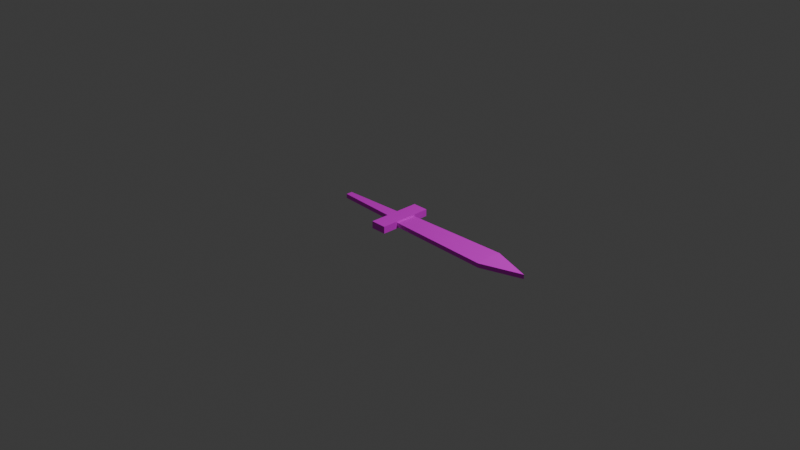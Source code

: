 # Source: woodensword.blend  (saved by Blender 5.0.119; exported with 4.5.12 LTS)
import bpy
from mathutils import Matrix  # noqa: F401  (used for matrix-valued properties, if any)

bpy.ops.wm.read_factory_settings(use_empty=True)
scene = bpy.context.scene
scene.name = 'Scene'

# ---- collections
col_collection = bpy.data.collections.new('Collection'); scene.collection.children.link(col_collection)

# ---- images (referenced by path relative to the original .blend; pixels are not part of the script)
import os
ASSET_DIR = os.environ.get("B2B_ASSET_DIR", "")  # directory of the original .blend (textures are referenced by path, not embedded)
HERE = os.path.dirname(os.path.abspath(__file__))  # packed textures are extracted next to this script under _unpacked/

def load_image(name, relpath, width, height, colorspace="sRGB"):
    """Load a texture the original file referenced (path relative to the .blend, or extracted next to this script)."""
    p = next((c for c in (os.path.join(HERE, relpath), os.path.join(ASSET_DIR, relpath)) if relpath and os.path.exists(c)), "")
    if p:
        img = bpy.data.images.load(p, check_existing=True)
        img.name = name
    else:  # same state as the original file: an image datablock whose file is absent (Cycles renders it pink)
        img = bpy.data.images.new(name, width, height)
        img.source = "FILE"
        img.filepath = "//" + (relpath or name)
    img.colorspace_settings.name = colorspace
    return img
img_goblin_oak_veneer_01_diff_4k_jpg = load_image('Goblin_oak_veneer_01_diff_4k.jpg', 'Goblin_oak_veneer_01_diff_4k.jpg', 1024, 1024, 'sRGB')

# ---- materials (node trees are filled in below, after node groups)
mat_material_001 = bpy.data.materials.new('Material.001')
mat_material_001.alpha_threshold = 0.0
mat_material_001.use_backface_culling_lightprobe_volume = False
mat_material_001.roughness = 0.5
mat_material_001.line_color = (0.0, 0.0, 0.0, 1.0)

# ---- material node trees
mat_material_001.use_nodes = True; mat_material_001.node_tree.nodes.clear()
_N = mat_material_001.node_tree.nodes; _L = mat_material_001.node_tree.links
n0 = _N.new('ShaderNodeOutputMaterial'); n0.name = 'Material Output'; n0.location = (200, 100)
n1 = _N.new('ShaderNodeBsdfPrincipled'); n1.name = 'Principled BSDF'; n1.location = (-200, 100)
n2 = _N.new('ShaderNodeTexImage'); n2.name = 'Image Texture'; n2.location = (-415, 71)
n2.image = img_goblin_oak_veneer_01_diff_4k_jpg
_L.new(n1.outputs[0], n0.inputs[0])
_L.new(n2.outputs[0], n1.inputs[0])
n0.is_active_output = True

# ---- world
world_world = bpy.data.worlds.new('World'); scene.world = world_world
world_world.use_nodes = True; world_world.node_tree.nodes.clear()
_N = world_world.node_tree.nodes; _L = world_world.node_tree.links
n0 = _N.new('ShaderNodeOutputWorld'); n0.name = 'World Output'; n0.location = (200, 100)
n1 = _N.new('ShaderNodeBackground'); n1.name = 'Background'; n1.location = (-200, 100)
n1.inputs[0].default_value = (0.05088, 0.05088, 0.05088, 1.0)
_L.new(n1.outputs[0], n0.inputs[0])
n0.is_active_output = True
world_world.color = (0.05088, 0.05088, 0.05088)
world_world.sun_shadow_jitter_overblur = 0.0

# ---- cameras
cam_camera = bpy.data.cameras.new('Camera')
cam_camera.clip_end = 100.0
cam_camera.ortho_scale = 7.314

# ---- lights
light_light = bpy.data.lights.new('Light', 'POINT')
light_light.energy = 1000.0
light_light.shadow_soft_size = 0.1

# ---- meshes
me_cube = bpy.data.meshes.new('Cube')
me_cube.from_pydata([(0.9391, 0.0009465, 0.01362), (0.9391, 0.0009465, -0.01402), (-0.5173, 0.0256, 0.01362), (-0.5173, 0.0256, -0.01402), (-0.5173, -0.01655, 0.01362), (-0.5173, -0.01655, -0.01402), (-4.506e-05, 0.07143, -0.01402), (-4.506e-05, -0.06483, 0.01362), (-4.512e-05, -0.06483, -0.01402), (-4.512e-05, 0.07143, 0.01362), (-0.1038, 0.04399, -0.01402), (-0.1038, -0.03703, 0.01362), (-0.1038, -0.03703, -0.01402), (-0.1038, 0.04399, 0.01362), (-4.506e-05, 0.1777, -0.01402), (-4.512e-05, 0.1777, 0.01362), (-0.1038, 0.1777, -0.01402), (-0.1038, 0.1777, 0.01362), (-4.506e-05, -0.1712, 0.01362), (-4.512e-05, -0.1712, -0.01402), (-0.1038, -0.1712, 0.01362), (-0.1038, -0.1712, -0.01402), (-4.506e-05, -0.04684, 0.02265), (-4.512e-05, 0.05306, 0.02265), (-0.1038, -0.04684, 0.02265), (-0.1038, 0.05306, 0.02265), (-4.512e-05, 0.1777, 0.02265), (-0.1038, 0.1777, -0.004996), (-0.1038, 0.1777, 0.02265), (-4.506e-05, -0.1712, 0.02265), (-0.1038, -0.1712, 0.02265), (-4.506e-05, 0.05306, -0.02303), (-4.512e-05, -0.04684, -0.02303), (-0.1038, 0.05306, -0.02303), (-0.1038, -0.04684, -0.02303), (-4.506e-05, 0.1777, -0.02303), (-0.1038, 0.1777, -0.02303), (-4.512e-05, -0.1712, -0.02303), (-0.1038, -0.1712, -0.02303), (0.6788, -0.08641, -0.01402), (0.6788, 0.091, 0.01362), (0.6788, 0.091, -0.01402), (0.6788, -0.08641, 0.01362), (-4.509e-05, 0.002442, 0.01362), (-4.509e-05, 0.002442, 0.02265), (-4.509e-05, 0.003111, -0.02303), (-4.509e-05, 0.0033, -0.01402), (0.6788, 0.001361, 0.02316), (0.6788, 0.001599, -0.02327)], [], [(13, 2, 4, 11), (12, 11, 4, 5), (5, 4, 2, 3), (41, 1, 48), (41, 40, 0, 1), (11, 20, 30, 24), (6, 46, 45, 31), (39, 42, 7, 8), (40, 9, 43, 47), (3, 10, 12, 5), (3, 2, 13, 10), (11, 12, 21, 20), (13, 11, 24, 25), (16, 17, 15, 14), (16, 14, 35, 36), (9, 6, 14, 15), (10, 13, 17, 16), (19, 18, 20, 21), (8, 7, 18, 19), (21, 12, 34, 38), (17, 13, 25, 28), (25, 23, 26, 28), (23, 25, 24, 22, 44), (22, 24, 30, 29), (16, 17, 28, 27), (20, 18, 29, 30), (15, 17, 28, 26), (18, 7, 22, 29), (9, 15, 26, 23), (7, 43, 44, 22), (33, 31, 45, 32, 34), (31, 33, 36, 35), (34, 32, 37, 38), (10, 16, 36, 33), (12, 10, 33, 34), (14, 6, 31, 35), (19, 21, 38, 37), (8, 19, 37, 32), (0, 47, 42), (1, 0, 42, 39), (6, 9, 40, 41), (45, 46, 8, 32), (44, 43, 9, 23), (46, 48, 39, 8), (47, 43, 7, 42), (47, 0, 40), (48, 1, 39), (48, 46, 6, 41)])
_uv = me_cube.uv_layers.new(name='UVMap')
_uv.uv.foreach_set('vector', [0.4873, 0.8788, 0.5068, 0.4394, 0.5516, 0.4394, 0.5734, 0.8788, 0.71, 0.8766, 0.6806, 0.8766, 0.6806, 0.4384, 0.71, 0.4384, 0.7585, 0.1549, 0.7292, 0.1549, 0.7292, 0.1101, 0.7585, 0.1101, -3.232e-09, 0.2765, 0.09569, 1.937e-08, 0.095, 0.2766, 0.5734, 0.7202, 0.6027, 0.7202, 0.6027, 1.0, 0.5734, 1.0, 0.6417, 0.2282, 0.6417, 0.3708, 0.6321, 0.3708, 0.6321, 0.2386, 0.6711, 0.6286, 0.6711, 0.5562, 0.6806, 0.556, 0.6806, 0.6091, 0.6027, 0.28, 0.6321, 0.28, 0.6321, 0.9999, 0.6027, 0.9999, 0.1885, 0.7214, 0.2093, 3.395e-08, 0.2826, 2.758e-08, 0.2838, 0.7213, 0.5068, 0.4394, 0.4873, 6.105e-08, 0.5734, 5.912e-09, 0.5516, 0.4394, 0.71, 0.4384, 0.6806, 0.4384, 0.6806, 4.347e-08, 0.71, 1.402e-08, 0.6417, 0.2282, 0.6711, 0.2282, 0.6711, 0.3708, 0.6417, 0.3708, 0.6417, 0.1421, 0.6417, 0.2282, 0.6321, 0.2386, 0.6321, 0.1325, 0.7196, 0.9868, 0.6902, 0.9868, 0.6902, 0.8766, 0.7196, 0.8766, 0.7196, 0.9868, 0.7196, 0.8766, 0.7292, 0.8766, 0.7292, 0.9868, 0.6417, 0.6286, 0.6711, 0.6286, 0.6711, 0.7415, 0.6417, 0.7415, 0.6711, 0.1421, 0.6417, 0.1421, 0.6417, 9.429e-10, 0.6711, 3.161e-09, 0.7681, 0.1101, 0.7388, 0.1101, 0.7388, 3.202e-08, 0.7681, 2.572e-09, 0.6711, 0.4838, 0.6417, 0.4838, 0.6417, 0.3708, 0.6711, 0.3708, 0.6711, 0.3708, 0.6711, 0.2282, 0.6806, 0.2386, 0.6806, 0.3708, 0.6417, 9.429e-10, 0.6417, 0.1421, 0.6321, 0.1325, 0.6321, 2.189e-10, 0.4873, 0.5032, 0.3771, 0.5032, 0.3771, 0.3708, 0.4873, 0.3708, 0.3771, 0.5032, 0.4873, 0.5032, 0.4873, 0.6094, 0.3771, 0.6094, 0.3771, 0.557, 0.3771, 0.6094, 0.4873, 0.6094, 0.4873, 0.7415, 0.3771, 0.7415, 0.7196, 0.9868, 0.6902, 0.9868, 0.6806, 0.9868, 0.71, 0.9868, 0.7388, 3.202e-08, 0.7388, 0.1101, 0.7292, 0.1101, 0.7292, 3.13e-08, 0.6902, 0.8766, 0.6902, 0.9868, 0.6806, 0.9868, 0.6806, 0.8766, 0.6417, 0.3708, 0.6417, 0.4838, 0.6321, 0.5029, 0.6321, 0.3708, 0.6417, 0.6286, 0.6417, 0.7415, 0.6321, 0.7415, 0.6321, 0.6091, 0.6417, 0.4838, 0.6417, 0.5553, 0.6321, 0.5553, 0.6321, 0.5029, 0.4873, 0.2383, 0.3771, 0.2383, 0.3771, 0.1852, 0.3771, 0.1321, 0.4873, 0.1321, 0.3771, 0.2383, 0.4873, 0.2383, 0.4873, 0.3708, 0.3771, 0.3708, 0.4873, 0.1321, 0.3771, 0.1321, 0.3771, 2.436e-07, 0.4873, 1.173e-08, 0.6711, 0.1421, 0.6711, 3.161e-09, 0.6806, 3.883e-09, 0.6806, 0.1325, 0.6711, 0.2282, 0.6711, 0.1421, 0.6806, 0.1325, 0.6806, 0.2386, 0.6711, 0.7415, 0.6711, 0.6286, 0.6806, 0.6091, 0.6806, 0.7415, 0.7681, 0.1101, 0.7681, 2.572e-09, 0.7777, 3.294e-09, 0.7777, 0.1101, 0.6711, 0.4838, 0.6711, 0.3708, 0.6806, 0.3708, 0.6806, 0.5029, 0.2842, 0.9979, 0.2838, 0.7213, 0.3771, 0.7214, 0.6027, 1.783e-08, 0.6321, 1.562e-08, 0.6321, 0.28, 0.6027, 0.28, 0.5734, 5.89e-08, 0.6027, -6.661e-09, 0.6027, 0.7202, 0.5734, 0.7202, 0.6806, 0.556, 0.6711, 0.5562, 0.6711, 0.4838, 0.6806, 0.5029, 0.6321, 0.5553, 0.6417, 0.5553, 0.6417, 0.6286, 0.6321, 0.6091, 0.09319, 0.9979, 0.095, 0.2766, 0.1885, 0.2765, 0.1656, 0.9979, 0.2838, 0.7213, 0.2826, 2.758e-08, 0.3541, 2.133e-08, 0.3771, 0.7214, 0.2838, 0.7213, 0.2842, 0.9979, 0.1885, 0.7214, 0.095, 0.2766, 0.09569, 1.937e-08, 0.1885, 0.2765, 0.095, 0.2766, 0.09319, 0.9979, 0.02079, 0.9979, -3.232e-09, 0.2765])
me_cube.materials.append(mat_material_001)
me_cube.use_mirror_vertex_groups = False
me_cube.update()

# ---- objects
ob_woodensword = bpy.data.objects.new('WoodenSword', me_cube)
ob_light = bpy.data.objects.new('Light', light_light)
ob_camera = bpy.data.objects.new('Camera', cam_camera)

# ---- transforms, parenting, visibility, modifiers, constraints
ob_woodensword.location = (0.08821, 0.0, 0.0)
ob_woodensword.scale = (1.678, 1.678, 1.678)
ob_woodensword.lock_rotations_4d = False
ob_woodensword.empty_display_type = 'ARROWS'
ob_woodensword.lineart.crease_threshold = 0.0
ob_light.location = (4.076, 1.005, 5.904)
ob_light.rotation_euler = (0.6503, 0.05522, 1.866)
ob_light.lock_rotations_4d = False
ob_light.empty_display_type = 'ARROWS'
ob_light.color = (0.0, 0.0, 0.0, 0.0)
ob_light.lineart.crease_threshold = 0.0
ob_camera.location = (7.359, -6.926, 4.958)
ob_camera.rotation_euler = (1.109, 0.0, 0.8149)
ob_camera.lock_rotations_4d = False
ob_camera.empty_display_type = 'ARROWS'
ob_camera.color = (0.0, 0.0, 0.0, 0.0)
ob_camera.display_type = 'WIRE'
ob_camera.lineart.crease_threshold = 0.0

# ---- collection membership
col_collection.objects.link(ob_woodensword)
col_collection.objects.link(ob_light)
col_collection.objects.link(ob_camera)

# ---- scene / render settings (as saved in the file)
scene.camera = ob_camera
scene.frame_start = 1; scene.frame_end = 250; scene.frame_set(1)
scene.render.engine = 'BLENDER_EEVEE_NEXT'
scene.render.bake_bias = 0.0
scene.render.bake_samples = 0
scene.cycles.sampling_pattern = 'TABULATED_SOBOL'
scene.eevee.use_volume_custom_range = False
bpy.context.view_layer.update()

